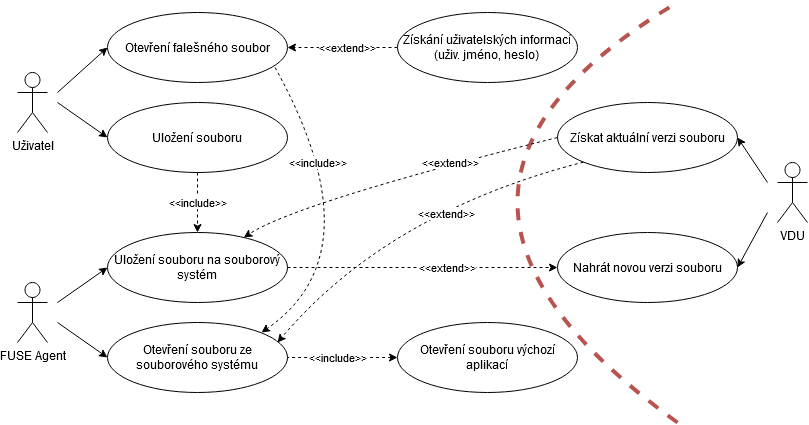

The diagram above was exported from draw.io. Its source (the exported page's mxGraphModel, read from the mxfile embedded in the PNG):
<mxGraphModel dx="981" dy="546" grid="1" gridSize="10" guides="1" tooltips="1" connect="1" arrows="1" fold="1" page="1" pageScale="1" pageWidth="827" pageHeight="1169" math="0" shadow="0">
  <root>
    <mxCell id="0" />
    <mxCell id="1" parent="0" />
    <mxCell id="oimED95rsdcEgKMBcr0x-1" value="&lt;div&gt;VDU&lt;/div&gt;" style="shape=umlActor;verticalLabelPosition=bottom;verticalAlign=top;html=1;outlineConnect=0;" parent="1" vertex="1">
      <mxGeometry x="860" y="240" width="30" height="60" as="geometry" />
    </mxCell>
    <mxCell id="oimED95rsdcEgKMBcr0x-2" value="FUSE Agent" style="shape=umlActor;verticalLabelPosition=bottom;verticalAlign=top;html=1;outlineConnect=0;" parent="1" vertex="1">
      <mxGeometry x="100" y="360" width="30" height="60" as="geometry" />
    </mxCell>
    <mxCell id="oimED95rsdcEgKMBcr0x-3" value="Otevření falešného soubor" style="ellipse;whiteSpace=wrap;html=1;" parent="1" vertex="1">
      <mxGeometry x="190" y="90" width="180" height="70" as="geometry" />
    </mxCell>
    <mxCell id="oimED95rsdcEgKMBcr0x-17" value="&amp;lt;&amp;lt;include&amp;gt;&amp;gt;" style="edgeStyle=orthogonalEdgeStyle;orthogonalLoop=1;jettySize=auto;html=1;exitX=0.5;exitY=1;exitDx=0;exitDy=0;entryX=0.5;entryY=0;entryDx=0;entryDy=0;dashed=1;rounded=0;" parent="1" source="oimED95rsdcEgKMBcr0x-6" target="oimED95rsdcEgKMBcr0x-7" edge="1">
      <mxGeometry relative="1" as="geometry" />
    </mxCell>
    <mxCell id="oimED95rsdcEgKMBcr0x-6" value="Uložení souboru" style="ellipse;whiteSpace=wrap;html=1;" parent="1" vertex="1">
      <mxGeometry x="190" y="180" width="180" height="70" as="geometry" />
    </mxCell>
    <mxCell id="5G5_KuRtnwofxGa6y_nV-30" style="edgeStyle=orthogonalEdgeStyle;orthogonalLoop=1;jettySize=auto;html=1;exitX=1;exitY=0.5;exitDx=0;exitDy=0;entryX=0;entryY=0.5;entryDx=0;entryDy=0;dashed=1;strokeWidth=1;strokeColor=none;rounded=0;" edge="1" parent="1" source="oimED95rsdcEgKMBcr0x-7" target="5G5_KuRtnwofxGa6y_nV-14">
      <mxGeometry relative="1" as="geometry" />
    </mxCell>
    <mxCell id="oimED95rsdcEgKMBcr0x-7" value="&lt;div&gt;Uložení souboru na souborový&lt;/div&gt;&lt;div&gt;systém&lt;/div&gt;" style="ellipse;whiteSpace=wrap;html=1;" parent="1" vertex="1">
      <mxGeometry x="190" y="310" width="180" height="70" as="geometry" />
    </mxCell>
    <mxCell id="oimED95rsdcEgKMBcr0x-14" value="&amp;lt;&amp;lt;extend&amp;gt;&amp;gt;" style="edgeStyle=orthogonalEdgeStyle;rounded=0;orthogonalLoop=1;jettySize=auto;html=1;exitX=0;exitY=0.5;exitDx=0;exitDy=0;entryX=1;entryY=0.5;entryDx=0;entryDy=0;dashed=1;" parent="1" source="oimED95rsdcEgKMBcr0x-9" target="oimED95rsdcEgKMBcr0x-3" edge="1">
      <mxGeometry x="-0.0909" relative="1" as="geometry">
        <mxPoint as="offset" />
      </mxGeometry>
    </mxCell>
    <mxCell id="oimED95rsdcEgKMBcr0x-9" value="&lt;div&gt;Získání uživatelských informací&lt;/div&gt;&lt;div&gt;(uživ. jméno, heslo)&lt;br&gt;&lt;/div&gt;" style="ellipse;whiteSpace=wrap;html=1;" parent="1" vertex="1">
      <mxGeometry x="480" y="90" width="180" height="70" as="geometry" />
    </mxCell>
    <mxCell id="oimED95rsdcEgKMBcr0x-13" value="&lt;div&gt;Otevření souboru výchozí&lt;/div&gt;&lt;div&gt; aplikací&lt;/div&gt;" style="ellipse;whiteSpace=wrap;html=1;" parent="1" vertex="1">
      <mxGeometry x="480" y="400" width="180" height="70" as="geometry" />
    </mxCell>
    <mxCell id="oimED95rsdcEgKMBcr0x-20" value="" style="endArrow=classic;html=1;entryX=0;entryY=0.5;entryDx=0;entryDy=0;rounded=0;" parent="1" target="oimED95rsdcEgKMBcr0x-6" edge="1">
      <mxGeometry width="50" height="50" relative="1" as="geometry">
        <mxPoint x="140" y="180" as="sourcePoint" />
        <mxPoint x="190" y="150" as="targetPoint" />
      </mxGeometry>
    </mxCell>
    <mxCell id="oimED95rsdcEgKMBcr0x-21" value="" style="endArrow=classic;html=1;entryX=0;entryY=0.5;entryDx=0;entryDy=0;rounded=0;" parent="1" target="oimED95rsdcEgKMBcr0x-3" edge="1">
      <mxGeometry width="50" height="50" relative="1" as="geometry">
        <mxPoint x="140" y="170" as="sourcePoint" />
        <mxPoint x="420" y="200" as="targetPoint" />
      </mxGeometry>
    </mxCell>
    <mxCell id="oimED95rsdcEgKMBcr0x-22" value="" style="endArrow=classic;html=1;entryX=0;entryY=0.5;entryDx=0;entryDy=0;rounded=0;" parent="1" target="oimED95rsdcEgKMBcr0x-7" edge="1">
      <mxGeometry width="50" height="50" relative="1" as="geometry">
        <mxPoint x="140" y="380" as="sourcePoint" />
        <mxPoint x="420" y="200" as="targetPoint" />
      </mxGeometry>
    </mxCell>
    <mxCell id="5G5_KuRtnwofxGa6y_nV-2" value="Otevření souboru ze souborového systému " style="ellipse;whiteSpace=wrap;html=1;" vertex="1" parent="1">
      <mxGeometry x="190" y="400" width="180" height="70" as="geometry" />
    </mxCell>
    <mxCell id="5G5_KuRtnwofxGa6y_nV-3" value="" style="endArrow=classic;html=1;entryX=0;entryY=0.5;entryDx=0;entryDy=0;rounded=0;" edge="1" parent="1" target="5G5_KuRtnwofxGa6y_nV-2">
      <mxGeometry width="50" height="50" relative="1" as="geometry">
        <mxPoint x="140" y="400" as="sourcePoint" />
        <mxPoint x="180.00000000000045" y="402" as="targetPoint" />
      </mxGeometry>
    </mxCell>
    <mxCell id="5G5_KuRtnwofxGa6y_nV-13" value="&lt;div&gt;Uživatel&lt;/div&gt;" style="shape=umlActor;verticalLabelPosition=bottom;verticalAlign=top;html=1;outlineConnect=0;" vertex="1" parent="1">
      <mxGeometry x="100" y="150" width="30" height="60" as="geometry" />
    </mxCell>
    <mxCell id="5G5_KuRtnwofxGa6y_nV-14" value="Nahrát novou verzi souboru" style="ellipse;whiteSpace=wrap;html=1;" vertex="1" parent="1">
      <mxGeometry x="640" y="310" width="180" height="70" as="geometry" />
    </mxCell>
    <mxCell id="5G5_KuRtnwofxGa6y_nV-15" value="Získat aktuální verzi souboru" style="ellipse;whiteSpace=wrap;html=1;" vertex="1" parent="1">
      <mxGeometry x="640" y="180" width="180" height="70" as="geometry" />
    </mxCell>
    <mxCell id="5G5_KuRtnwofxGa6y_nV-18" value="" style="endArrow=none;html=1;curved=1;fillColor=#f8cecc;strokeColor=#b85450;strokeWidth=4;dashed=1;" edge="1" parent="1">
      <mxGeometry width="50" height="50" relative="1" as="geometry">
        <mxPoint x="760" y="500" as="sourcePoint" />
        <mxPoint x="760" y="80" as="targetPoint" />
        <Array as="points">
          <mxPoint x="440" y="270" />
        </Array>
      </mxGeometry>
    </mxCell>
    <mxCell id="5G5_KuRtnwofxGa6y_nV-25" value="" style="endArrow=classic;html=1;entryX=1;entryY=0.5;entryDx=0;entryDy=0;rounded=0;" edge="1" parent="1" target="5G5_KuRtnwofxGa6y_nV-15">
      <mxGeometry width="50" height="50" relative="1" as="geometry">
        <mxPoint x="850" y="260" as="sourcePoint" />
        <mxPoint x="860" y="305" as="targetPoint" />
      </mxGeometry>
    </mxCell>
    <mxCell id="5G5_KuRtnwofxGa6y_nV-26" value="" style="endArrow=classic;html=1;entryX=1;entryY=0.5;entryDx=0;entryDy=0;rounded=0;" edge="1" parent="1" target="5G5_KuRtnwofxGa6y_nV-14">
      <mxGeometry width="50" height="50" relative="1" as="geometry">
        <mxPoint x="850" y="290" as="sourcePoint" />
        <mxPoint x="910" y="155" as="targetPoint" />
      </mxGeometry>
    </mxCell>
    <mxCell id="5G5_KuRtnwofxGa6y_nV-35" value="" style="endArrow=classic;html=1;dashed=1;strokeColor=#000000;strokeWidth=1;exitX=1;exitY=0.5;exitDx=0;exitDy=0;entryX=0;entryY=0.5;entryDx=0;entryDy=0;" edge="1" parent="1" source="oimED95rsdcEgKMBcr0x-7" target="5G5_KuRtnwofxGa6y_nV-14">
      <mxGeometry width="50" height="50" relative="1" as="geometry">
        <mxPoint x="450" y="350" as="sourcePoint" />
        <mxPoint x="500" y="300" as="targetPoint" />
      </mxGeometry>
    </mxCell>
    <mxCell id="5G5_KuRtnwofxGa6y_nV-40" value="&lt;div&gt;&amp;lt;&amp;lt;extend&amp;gt;&amp;gt;&lt;/div&gt;" style="edgeLabel;html=1;align=center;verticalAlign=middle;resizable=0;points=[];" vertex="1" connectable="0" parent="5G5_KuRtnwofxGa6y_nV-35">
      <mxGeometry x="0.3985" relative="1" as="geometry">
        <mxPoint x="-28.97" as="offset" />
      </mxGeometry>
    </mxCell>
    <mxCell id="5G5_KuRtnwofxGa6y_nV-36" value="" style="endArrow=classic;html=1;dashed=1;strokeColor=#000000;strokeWidth=1;exitX=0;exitY=0.5;exitDx=0;exitDy=0;curved=1;" edge="1" parent="1" source="5G5_KuRtnwofxGa6y_nV-15" target="oimED95rsdcEgKMBcr0x-7">
      <mxGeometry width="50" height="50" relative="1" as="geometry">
        <mxPoint x="450" y="350" as="sourcePoint" />
        <mxPoint x="500" y="300" as="targetPoint" />
        <Array as="points">
          <mxPoint x="380" y="280" />
        </Array>
      </mxGeometry>
    </mxCell>
    <mxCell id="5G5_KuRtnwofxGa6y_nV-41" value="&amp;lt;&amp;lt;extend&amp;gt;&amp;gt;" style="edgeLabel;html=1;align=center;verticalAlign=middle;resizable=0;points=[];" vertex="1" connectable="0" parent="5G5_KuRtnwofxGa6y_nV-36">
      <mxGeometry x="-0.3317" y="2" relative="1" as="geometry">
        <mxPoint x="0.23000000000000043" y="-3.87" as="offset" />
      </mxGeometry>
    </mxCell>
    <mxCell id="5G5_KuRtnwofxGa6y_nV-39" value="" style="endArrow=none;html=1;dashed=1;strokeColor=#000000;strokeWidth=1;exitX=0;exitY=0.5;exitDx=0;exitDy=0;entryX=1;entryY=0.5;entryDx=0;entryDy=0;endFill=0;startArrow=classic;startFill=1;" edge="1" parent="1" source="oimED95rsdcEgKMBcr0x-13" target="5G5_KuRtnwofxGa6y_nV-2">
      <mxGeometry width="50" height="50" relative="1" as="geometry">
        <mxPoint x="370" y="360" as="sourcePoint" />
        <mxPoint x="420" y="310" as="targetPoint" />
      </mxGeometry>
    </mxCell>
    <mxCell id="5G5_KuRtnwofxGa6y_nV-49" value="&amp;lt;&amp;lt;include&amp;gt;&amp;gt;" style="edgeLabel;html=1;align=center;verticalAlign=middle;resizable=0;points=[];" vertex="1" connectable="0" parent="5G5_KuRtnwofxGa6y_nV-39">
      <mxGeometry x="0.2345" y="1" relative="1" as="geometry">
        <mxPoint x="7.59" y="-1" as="offset" />
      </mxGeometry>
    </mxCell>
    <mxCell id="5G5_KuRtnwofxGa6y_nV-51" value="" style="endArrow=classic;html=1;dashed=1;strokeWidth=1;strokeColor=none;curved=1;exitX=1;exitY=1;exitDx=0;exitDy=0;entryX=1;entryY=0;entryDx=0;entryDy=0;" edge="1" parent="1" source="oimED95rsdcEgKMBcr0x-3" target="5G5_KuRtnwofxGa6y_nV-2">
      <mxGeometry width="50" height="50" relative="1" as="geometry">
        <mxPoint x="430" y="330" as="sourcePoint" />
        <mxPoint x="480" y="280" as="targetPoint" />
        <Array as="points">
          <mxPoint x="470" y="330" />
        </Array>
      </mxGeometry>
    </mxCell>
    <mxCell id="5G5_KuRtnwofxGa6y_nV-52" value="" style="endArrow=classic;html=1;dashed=1;strokeColor=#000000;strokeWidth=1;exitX=0.931;exitY=0.786;exitDx=0;exitDy=0;curved=1;exitPerimeter=0;" edge="1" parent="1" source="oimED95rsdcEgKMBcr0x-3">
      <mxGeometry width="50" height="50" relative="1" as="geometry">
        <mxPoint x="430" y="330" as="sourcePoint" />
        <mxPoint x="344" y="410" as="targetPoint" />
        <Array as="points">
          <mxPoint x="460" y="330" />
        </Array>
      </mxGeometry>
    </mxCell>
    <mxCell id="5G5_KuRtnwofxGa6y_nV-53" value="&lt;div&gt;&amp;lt;&amp;lt;include&amp;gt;&amp;gt;&lt;/div&gt;" style="edgeLabel;html=1;align=center;verticalAlign=middle;resizable=0;points=[];" vertex="1" connectable="0" parent="5G5_KuRtnwofxGa6y_nV-52">
      <mxGeometry x="-0.4604" y="-7" relative="1" as="geometry">
        <mxPoint x="2.4399999999999995" y="8.330000000000002" as="offset" />
      </mxGeometry>
    </mxCell>
    <mxCell id="5G5_KuRtnwofxGa6y_nV-54" value="" style="endArrow=classic;html=1;dashed=1;strokeColor=#000000;strokeWidth=1;exitX=0;exitY=1;exitDx=0;exitDy=0;curved=1;" edge="1" parent="1" source="5G5_KuRtnwofxGa6y_nV-15">
      <mxGeometry width="50" height="50" relative="1" as="geometry">
        <mxPoint x="430" y="330" as="sourcePoint" />
        <mxPoint x="360" y="420" as="targetPoint" />
        <Array as="points">
          <mxPoint x="470" y="290" />
        </Array>
      </mxGeometry>
    </mxCell>
    <mxCell id="5G5_KuRtnwofxGa6y_nV-55" value="&amp;lt;&amp;lt;extend&amp;gt;&amp;gt;" style="edgeLabel;html=1;align=center;verticalAlign=middle;resizable=0;points=[];" vertex="1" connectable="0" parent="5G5_KuRtnwofxGa6y_nV-54">
      <mxGeometry x="-0.1812" y="16" relative="1" as="geometry">
        <mxPoint x="6.28" y="-2.71" as="offset" />
      </mxGeometry>
    </mxCell>
  </root>
</mxGraphModel>